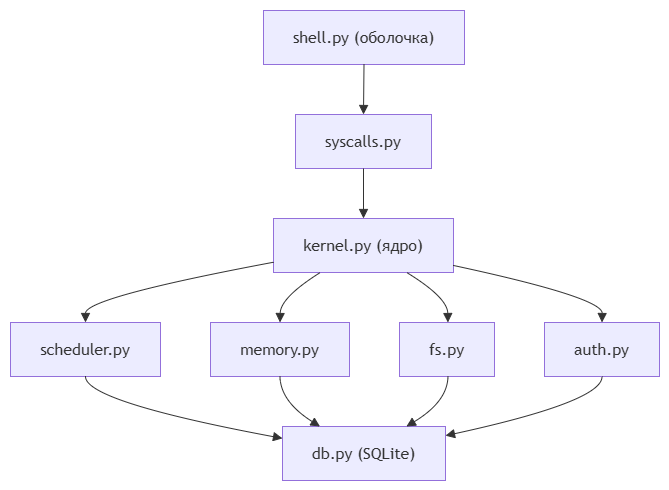

The diagram above was exported from draw.io. Its source (the exported page's mxGraphModel, read from the mxfile embedded in the PNG):
<mxGraphModel dx="1768" dy="1094" grid="1" gridSize="10" guides="1" tooltips="1" connect="1" arrows="1" fold="1" page="1" pageScale="1" pageWidth="827" pageHeight="1169" math="0" shadow="0">
  <root>
    <mxCell id="0" />
    <mxCell id="1" parent="0" />
    <UserObject label="" mermaidData="{&#10;  &quot;data&quot;: &quot;flowchart TD\n    shell[\&quot;shell.py (оболочка)\&quot;] --&gt; syscalls[\&quot;syscalls.py\&quot;]\n    syscalls --&gt; kernel[\&quot;kernel.py (ядро)\&quot;]\n    \n    kernel --&gt; scheduler[\&quot;scheduler.py\&quot;]\n    kernel --&gt; memory[\&quot;memory.py\&quot;]\n    kernel --&gt; fs[\&quot;fs.py\&quot;]\n    kernel --&gt; auth[\&quot;auth.py\&quot;]\n    \n    scheduler --&gt; db[\&quot;db.py (SQLite)\&quot;]\n    memory --&gt; db\n    fs --&gt; db\n    auth --&gt; db&quot;,&#10;  &quot;config&quot;: null&#10;}" id="CezOD9ac8sYK9XyVq-kP-78">
      <mxCell connectable="0" parent="1" style="group;transparentBounds=1;editIcon=1;lockedGroup=0;groupPadding=10;" vertex="1">
        <mxGeometry as="geometry" />
      </mxCell>
    </UserObject>
    <UserObject label="shell.py (оболочка)" mermaidId="n:shell" mermaidBaseStyle="html=1;whiteSpace=wrap;strokeWidth=1;fillColor=light-dark(#ECECFF,#1f2020);strokeColor=light-dark(#9370DB,#cccccc);fontColor=light-dark(#333333,#cccccc);fontFamily=Trebuchet MS,Verdana,Arial,sans-serif;fontSize=16;" mermaidBaseValue="shell.py (оболочка)" id="CezOD9ac8sYK9XyVq-kP-79">
      <mxCell parent="CezOD9ac8sYK9XyVq-kP-78" style="html=1;whiteSpace=wrap;strokeWidth=1;fillColor=light-dark(#ECECFF,#1f2020);strokeColor=light-dark(#9370DB,#cccccc);fontColor=light-dark(#333333,#cccccc);fontFamily=Trebuchet MS,Verdana,Arial,sans-serif;fontSize=16;" vertex="1">
        <mxGeometry height="54" width="201" x="283" y="140" as="geometry" />
      </mxCell>
    </UserObject>
    <UserObject label="syscalls.py" mermaidId="n:syscalls" mermaidBaseStyle="html=1;whiteSpace=wrap;strokeWidth=1;fillColor=light-dark(#ECECFF,#1f2020);strokeColor=light-dark(#9370DB,#cccccc);fontColor=light-dark(#333333,#cccccc);fontFamily=Trebuchet MS,Verdana,Arial,sans-serif;fontSize=16;" mermaidBaseValue="syscalls.py" id="CezOD9ac8sYK9XyVq-kP-80">
      <mxCell parent="CezOD9ac8sYK9XyVq-kP-78" style="html=1;whiteSpace=wrap;strokeWidth=1;fillColor=light-dark(#ECECFF,#1f2020);strokeColor=light-dark(#9370DB,#cccccc);fontColor=light-dark(#333333,#cccccc);fontFamily=Trebuchet MS,Verdana,Arial,sans-serif;fontSize=16;" vertex="1">
        <mxGeometry height="54" width="136" x="315" y="244" as="geometry" />
      </mxCell>
    </UserObject>
    <UserObject label="kernel.py (ядро)" mermaidId="n:kernel" mermaidBaseStyle="html=1;whiteSpace=wrap;strokeWidth=1;fillColor=light-dark(#ECECFF,#1f2020);strokeColor=light-dark(#9370DB,#cccccc);fontColor=light-dark(#333333,#cccccc);fontFamily=Trebuchet MS,Verdana,Arial,sans-serif;fontSize=16;" mermaidBaseValue="kernel.py (ядро)" id="CezOD9ac8sYK9XyVq-kP-81">
      <mxCell parent="CezOD9ac8sYK9XyVq-kP-78" style="html=1;whiteSpace=wrap;strokeWidth=1;fillColor=light-dark(#ECECFF,#1f2020);strokeColor=light-dark(#9370DB,#cccccc);fontColor=light-dark(#333333,#cccccc);fontFamily=Trebuchet MS,Verdana,Arial,sans-serif;fontSize=16;" vertex="1">
        <mxGeometry height="54" width="180" x="293" y="348" as="geometry" />
      </mxCell>
    </UserObject>
    <UserObject label="scheduler.py" mermaidId="n:scheduler" mermaidBaseStyle="html=1;whiteSpace=wrap;strokeWidth=1;fillColor=light-dark(#ECECFF,#1f2020);strokeColor=light-dark(#9370DB,#cccccc);fontColor=light-dark(#333333,#cccccc);fontFamily=Trebuchet MS,Verdana,Arial,sans-serif;fontSize=16;" mermaidBaseValue="scheduler.py" id="CezOD9ac8sYK9XyVq-kP-82">
      <mxCell parent="CezOD9ac8sYK9XyVq-kP-78" style="html=1;whiteSpace=wrap;strokeWidth=1;fillColor=light-dark(#ECECFF,#1f2020);strokeColor=light-dark(#9370DB,#cccccc);fontColor=light-dark(#333333,#cccccc);fontFamily=Trebuchet MS,Verdana,Arial,sans-serif;fontSize=16;" vertex="1">
        <mxGeometry height="54" width="150" x="30" y="452" as="geometry" />
      </mxCell>
    </UserObject>
    <UserObject label="memory.py" mermaidId="n:memory" mermaidBaseStyle="html=1;whiteSpace=wrap;strokeWidth=1;fillColor=light-dark(#ECECFF,#1f2020);strokeColor=light-dark(#9370DB,#cccccc);fontColor=light-dark(#333333,#cccccc);fontFamily=Trebuchet MS,Verdana,Arial,sans-serif;fontSize=16;" mermaidBaseValue="memory.py" id="CezOD9ac8sYK9XyVq-kP-83">
      <mxCell parent="CezOD9ac8sYK9XyVq-kP-78" style="html=1;whiteSpace=wrap;strokeWidth=1;fillColor=light-dark(#ECECFF,#1f2020);strokeColor=light-dark(#9370DB,#cccccc);fontColor=light-dark(#333333,#cccccc);fontFamily=Trebuchet MS,Verdana,Arial,sans-serif;fontSize=16;" vertex="1">
        <mxGeometry height="54" width="139" x="230" y="452" as="geometry" />
      </mxCell>
    </UserObject>
    <UserObject label="fs.py" mermaidId="n:fs" mermaidBaseStyle="html=1;whiteSpace=wrap;strokeWidth=1;fillColor=light-dark(#ECECFF,#1f2020);strokeColor=light-dark(#9370DB,#cccccc);fontColor=light-dark(#333333,#cccccc);fontFamily=Trebuchet MS,Verdana,Arial,sans-serif;fontSize=16;" mermaidBaseValue="fs.py" id="CezOD9ac8sYK9XyVq-kP-84">
      <mxCell parent="CezOD9ac8sYK9XyVq-kP-78" style="html=1;whiteSpace=wrap;strokeWidth=1;fillColor=light-dark(#ECECFF,#1f2020);strokeColor=light-dark(#9370DB,#cccccc);fontColor=light-dark(#333333,#cccccc);fontFamily=Trebuchet MS,Verdana,Arial,sans-serif;fontSize=16;" vertex="1">
        <mxGeometry height="54" width="95" x="419" y="452" as="geometry" />
      </mxCell>
    </UserObject>
    <UserObject label="auth.py" mermaidId="n:auth" mermaidBaseStyle="html=1;whiteSpace=wrap;strokeWidth=1;fillColor=light-dark(#ECECFF,#1f2020);strokeColor=light-dark(#9370DB,#cccccc);fontColor=light-dark(#333333,#cccccc);fontFamily=Trebuchet MS,Verdana,Arial,sans-serif;fontSize=16;" mermaidBaseValue="auth.py" id="CezOD9ac8sYK9XyVq-kP-85">
      <mxCell parent="CezOD9ac8sYK9XyVq-kP-78" style="html=1;whiteSpace=wrap;strokeWidth=1;fillColor=light-dark(#ECECFF,#1f2020);strokeColor=light-dark(#9370DB,#cccccc);fontColor=light-dark(#333333,#cccccc);fontFamily=Trebuchet MS,Verdana,Arial,sans-serif;fontSize=16;" vertex="1">
        <mxGeometry height="54" width="115" x="564" y="452" as="geometry" />
      </mxCell>
    </UserObject>
    <UserObject label="db.py (SQLite)" mermaidId="n:db" mermaidBaseStyle="html=1;whiteSpace=wrap;strokeWidth=1;fillColor=light-dark(#ECECFF,#1f2020);strokeColor=light-dark(#9370DB,#cccccc);fontColor=light-dark(#333333,#cccccc);fontFamily=Trebuchet MS,Verdana,Arial,sans-serif;fontSize=16;" mermaidBaseValue="db.py (SQLite)" id="CezOD9ac8sYK9XyVq-kP-86">
      <mxCell parent="CezOD9ac8sYK9XyVq-kP-78" style="html=1;whiteSpace=wrap;strokeWidth=1;fillColor=light-dark(#ECECFF,#1f2020);strokeColor=light-dark(#9370DB,#cccccc);fontColor=light-dark(#333333,#cccccc);fontFamily=Trebuchet MS,Verdana,Arial,sans-serif;fontSize=16;" vertex="1">
        <mxGeometry height="54" width="163" x="302" y="556" as="geometry" />
      </mxCell>
    </UserObject>
    <UserObject label="" mermaidId="e:shell-&gt;syscalls#0" mermaidBaseStyle="curved=1;startArrow=none;endArrow=block;endSize=7;strokeColor=light-dark(#333333,#cccccc);exitX=0.5;exitY=1;entryX=0.5;entryY=0;" mermaidBaseValue="" id="CezOD9ac8sYK9XyVq-kP-87">
      <mxCell edge="1" parent="CezOD9ac8sYK9XyVq-kP-78" source="CezOD9ac8sYK9XyVq-kP-79" style="curved=1;startArrow=none;endArrow=block;endSize=7;strokeColor=light-dark(#333333,#cccccc);exitX=0.5;exitY=1;entryX=0.5;entryY=0;rounded=0;" target="CezOD9ac8sYK9XyVq-kP-80">
        <mxGeometry relative="1" as="geometry">
          <Array as="points" />
        </mxGeometry>
      </mxCell>
    </UserObject>
    <UserObject label="" mermaidId="e:syscalls-&gt;kernel#0" mermaidBaseStyle="curved=1;startArrow=none;endArrow=block;endSize=7;strokeColor=light-dark(#333333,#cccccc);exitX=0.5;exitY=1;entryX=0.5;entryY=0;" mermaidBaseValue="" id="CezOD9ac8sYK9XyVq-kP-88">
      <mxCell edge="1" parent="CezOD9ac8sYK9XyVq-kP-78" source="CezOD9ac8sYK9XyVq-kP-80" style="curved=1;startArrow=none;endArrow=block;endSize=7;strokeColor=light-dark(#333333,#cccccc);exitX=0.5;exitY=1;entryX=0.5;entryY=0;rounded=0;" target="CezOD9ac8sYK9XyVq-kP-81">
        <mxGeometry relative="1" as="geometry">
          <Array as="points" />
        </mxGeometry>
      </mxCell>
    </UserObject>
    <UserObject label="" mermaidId="e:kernel-&gt;scheduler#0" mermaidBaseStyle="curved=1;startArrow=none;endArrow=block;endSize=7;strokeColor=light-dark(#333333,#cccccc);exitX=0;exitY=0.81;entryX=0.5;entryY=0;" mermaidBaseValue="" id="CezOD9ac8sYK9XyVq-kP-89">
      <mxCell edge="1" parent="CezOD9ac8sYK9XyVq-kP-78" source="CezOD9ac8sYK9XyVq-kP-81" style="curved=1;startArrow=none;endArrow=block;endSize=7;strokeColor=light-dark(#333333,#cccccc);exitX=0;exitY=0.81;entryX=0.5;entryY=0;rounded=0;" target="CezOD9ac8sYK9XyVq-kP-82">
        <mxGeometry relative="1" as="geometry">
          <Array as="points">
            <mxPoint x="105" y="427" />
          </Array>
        </mxGeometry>
      </mxCell>
    </UserObject>
    <UserObject label="" mermaidId="e:kernel-&gt;memory#0" mermaidBaseStyle="curved=1;startArrow=none;endArrow=block;endSize=7;strokeColor=light-dark(#333333,#cccccc);exitX=0.26;exitY=1;entryX=0.5;entryY=0;" mermaidBaseValue="" id="CezOD9ac8sYK9XyVq-kP-90">
      <mxCell edge="1" parent="CezOD9ac8sYK9XyVq-kP-78" source="CezOD9ac8sYK9XyVq-kP-81" style="curved=1;startArrow=none;endArrow=block;endSize=7;strokeColor=light-dark(#333333,#cccccc);exitX=0.26;exitY=1;entryX=0.5;entryY=0;rounded=0;" target="CezOD9ac8sYK9XyVq-kP-83">
        <mxGeometry relative="1" as="geometry">
          <Array as="points">
            <mxPoint x="300" y="427" />
          </Array>
        </mxGeometry>
      </mxCell>
    </UserObject>
    <UserObject label="" mermaidId="e:kernel-&gt;fs#0" mermaidBaseStyle="curved=1;startArrow=none;endArrow=block;endSize=7;strokeColor=light-dark(#333333,#cccccc);exitX=0.74;exitY=1;entryX=0.51;entryY=0;" mermaidBaseValue="" id="CezOD9ac8sYK9XyVq-kP-91">
      <mxCell edge="1" parent="CezOD9ac8sYK9XyVq-kP-78" source="CezOD9ac8sYK9XyVq-kP-81" style="curved=1;startArrow=none;endArrow=block;endSize=7;strokeColor=light-dark(#333333,#cccccc);exitX=0.74;exitY=1;entryX=0.51;entryY=0;rounded=0;" target="CezOD9ac8sYK9XyVq-kP-84">
        <mxGeometry relative="1" as="geometry">
          <Array as="points">
            <mxPoint x="467" y="427" />
          </Array>
        </mxGeometry>
      </mxCell>
    </UserObject>
    <UserObject label="" mermaidId="e:kernel-&gt;auth#0" mermaidBaseStyle="curved=1;startArrow=none;endArrow=block;endSize=7;strokeColor=light-dark(#333333,#cccccc);exitX=1;exitY=0.87;entryX=0.5;entryY=0;" mermaidBaseValue="" id="CezOD9ac8sYK9XyVq-kP-92">
      <mxCell edge="1" parent="CezOD9ac8sYK9XyVq-kP-78" source="CezOD9ac8sYK9XyVq-kP-81" style="curved=1;startArrow=none;endArrow=block;endSize=7;strokeColor=light-dark(#333333,#cccccc);exitX=1;exitY=0.87;entryX=0.5;entryY=0;rounded=0;" target="CezOD9ac8sYK9XyVq-kP-85">
        <mxGeometry relative="1" as="geometry">
          <Array as="points">
            <mxPoint x="622" y="427" />
          </Array>
        </mxGeometry>
      </mxCell>
    </UserObject>
    <UserObject label="" mermaidId="e:scheduler-&gt;db#0" mermaidBaseStyle="curved=1;startArrow=none;endArrow=block;endSize=7;strokeColor=light-dark(#333333,#cccccc);exitX=0.5;exitY=1;entryX=0;entryY=0.22;" mermaidBaseValue="" id="CezOD9ac8sYK9XyVq-kP-93">
      <mxCell edge="1" parent="CezOD9ac8sYK9XyVq-kP-78" source="CezOD9ac8sYK9XyVq-kP-82" style="curved=1;startArrow=none;endArrow=block;endSize=7;strokeColor=light-dark(#333333,#cccccc);exitX=0.5;exitY=1;entryX=0;entryY=0.22;rounded=0;" target="CezOD9ac8sYK9XyVq-kP-86">
        <mxGeometry relative="1" as="geometry">
          <Array as="points">
            <mxPoint x="105" y="531" />
          </Array>
        </mxGeometry>
      </mxCell>
    </UserObject>
    <UserObject label="" mermaidId="e:memory-&gt;db#0" mermaidBaseStyle="curved=1;startArrow=none;endArrow=block;endSize=7;strokeColor=light-dark(#333333,#cccccc);exitX=0.5;exitY=1;entryX=0.23;entryY=0;" mermaidBaseValue="" id="CezOD9ac8sYK9XyVq-kP-94">
      <mxCell edge="1" parent="CezOD9ac8sYK9XyVq-kP-78" source="CezOD9ac8sYK9XyVq-kP-83" style="curved=1;startArrow=none;endArrow=block;endSize=7;strokeColor=light-dark(#333333,#cccccc);exitX=0.5;exitY=1;entryX=0.23;entryY=0;rounded=0;" target="CezOD9ac8sYK9XyVq-kP-86">
        <mxGeometry relative="1" as="geometry">
          <Array as="points">
            <mxPoint x="300" y="531" />
          </Array>
        </mxGeometry>
      </mxCell>
    </UserObject>
    <UserObject label="" mermaidId="e:fs-&gt;db#0" mermaidBaseStyle="curved=1;startArrow=none;endArrow=block;endSize=7;strokeColor=light-dark(#333333,#cccccc);exitX=0.51;exitY=1;entryX=0.76;entryY=0;" mermaidBaseValue="" id="CezOD9ac8sYK9XyVq-kP-95">
      <mxCell edge="1" parent="CezOD9ac8sYK9XyVq-kP-78" source="CezOD9ac8sYK9XyVq-kP-84" style="curved=1;startArrow=none;endArrow=block;endSize=7;strokeColor=light-dark(#333333,#cccccc);exitX=0.51;exitY=1;entryX=0.76;entryY=0;rounded=0;" target="CezOD9ac8sYK9XyVq-kP-86">
        <mxGeometry relative="1" as="geometry">
          <Array as="points">
            <mxPoint x="467" y="531" />
          </Array>
        </mxGeometry>
      </mxCell>
    </UserObject>
    <UserObject label="" mermaidId="e:auth-&gt;db#0" mermaidBaseStyle="curved=1;startArrow=none;endArrow=block;endSize=7;strokeColor=light-dark(#333333,#cccccc);exitX=0.5;exitY=1;entryX=1;entryY=0.17;" mermaidBaseValue="" id="CezOD9ac8sYK9XyVq-kP-96">
      <mxCell edge="1" parent="CezOD9ac8sYK9XyVq-kP-78" source="CezOD9ac8sYK9XyVq-kP-85" style="curved=1;startArrow=none;endArrow=block;endSize=7;strokeColor=light-dark(#333333,#cccccc);exitX=0.5;exitY=1;entryX=1;entryY=0.17;rounded=0;" target="CezOD9ac8sYK9XyVq-kP-86">
        <mxGeometry relative="1" as="geometry">
          <Array as="points">
            <mxPoint x="622" y="531" />
          </Array>
        </mxGeometry>
      </mxCell>
    </UserObject>
  </root>
</mxGraphModel>